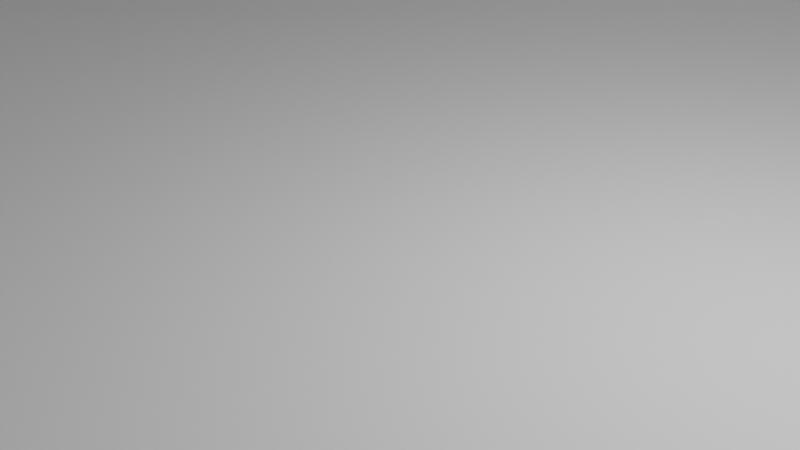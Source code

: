 # Source: MessHallCollision.blend  (saved by Blender 2.93.20; exported with 4.5.12 LTS)
import bpy
from mathutils import Matrix  # noqa: F401  (used for matrix-valued properties, if any)

bpy.ops.wm.read_factory_settings(use_empty=True)
scene = bpy.context.scene
scene.name = 'Scene'

# ---- collections
col_collection = bpy.data.collections.new('Collection'); scene.collection.children.link(col_collection)

# ---- world
world_world = bpy.data.worlds.new('World'); scene.world = world_world
world_world.use_nodes = True; world_world.node_tree.nodes.clear()
_N = world_world.node_tree.nodes; _L = world_world.node_tree.links
n0 = _N.new('ShaderNodeOutputWorld'); n0.name = 'World Output'; n0.location = (300, 300)
n1 = _N.new('ShaderNodeBackground'); n1.name = 'Background'; n1.location = (10, 300)
n1.inputs[0].default_value = (0.05088, 0.05088, 0.05088, 1.0)
_L.new(n1.outputs[0], n0.inputs[0])
n0.is_active_output = True
world_world.color = (0.05088, 0.05088, 0.05088)
world_world.use_sun_shadow = False
world_world.sun_shadow_jitter_overblur = 0.0

# ---- cameras
cam_camera = bpy.data.cameras.new('Camera')
cam_camera.clip_end = 100.0
cam_camera.ortho_scale = 7.314

# ---- lights
light_light = bpy.data.lights.new('Light', 'POINT')
light_light.transmission_factor = 0.0
light_light.energy = 1000.0
light_light.shadow_soft_size = 0.1
light_light.shadow_maximum_resolution = 0.006
light_light.use_absolute_resolution = True

# ---- meshes
me_cube_046 = bpy.data.meshes.new('Cube.046')
me_cube_046.from_pydata([(-13.73, -10.35, -12.08), (-13.73, -10.35, 1.0), (-13.53, 18.26, -12.08), (-13.53, 18.26, 1.0), (5.821, -15.94, -12.08), (5.821, -15.94, 1.0), (20.28, 9.099, -12.08), (20.28, 9.099, 1.0), (-22.6, 3.664, -12.08), (-22.6, 3.664, 1.0), (-13.68, -3.2, -12.08), (-13.68, -3.2, 1.0), (-13.49, 5.706, 1.0), (-13.49, 5.706, -12.08), (21.25, -7.761, -12.08), (21.25, -7.761, 1.0), (9.436, -9.683, 1.0), (9.436, -9.683, -12.08), (13.97, -1.983, -12.08), (13.97, -1.983, 1.0), (17.27, -14.6, -12.08), (17.27, -14.6, 1.0), (-22.48, -3.817, 1.0), (-22.48, -3.817, -12.08), (5.624, 18.18, -12.08), (5.624, 18.18, 1.0)], [], [(13, 12, 3, 2), (24, 25, 7, 6), (17, 16, 5, 4), (4, 5, 1, 0), (2, 24, 6, 18, 14, 20, 17, 4, 0, 10, 23, 8, 13), (7, 25, 3, 12, 9, 22, 11, 1, 5, 16, 21, 15, 19), (23, 22, 9, 8), (0, 1, 11, 10), (8, 9, 12, 13), (18, 19, 15, 14), (20, 21, 16, 17), (6, 7, 19, 18), (14, 15, 21, 20), (10, 11, 22, 23), (2, 3, 25, 24)])
_uv = me_cube_046.uv_layers.new(name='UVMap')
_uv.uv.foreach_set('vector', [0.375, 0.1875, 0.625, 0.1875, 0.625, 0.25, 0.375, 0.25, 0.375, 0.375, 0.625, 0.375, 0.625, 0.5, 0.375, 0.5, 0.375, 0.6875, 0.625, 0.6875, 0.625, 0.75, 0.375, 0.75, 0.375, 0.75, 0.625, 0.75, 0.625, 1.0, 0.375, 1.0, 0.125, 0.5, 0.25, 0.5, 0.375, 0.5, 0.375, 0.5625, 0.375, 0.625, 0.375, 0.6562, 0.375, 0.6875, 0.375, 0.75, 0.125, 0.75, 0.125, 0.6875, 0.125, 0.6562, 0.125, 0.625, 0.125, 0.5625, 0.625, 0.5, 0.75, 0.5, 0.875, 0.5, 0.875, 0.5625, 0.875, 0.625, 0.875, 0.6562, 0.875, 0.6875, 0.875, 0.75, 0.625, 0.75, 0.625, 0.6875, 0.625, 0.6562, 0.625, 0.625, 0.625, 0.5625, 0.375, 0.09375, 0.625, 0.09375, 0.625, 0.125, 0.375, 0.125, 0.375, 0.0, 0.625, 0.0, 0.625, 0.0625, 0.375, 0.0625, 0.375, 0.125, 0.625, 0.125, 0.625, 0.1875, 0.375, 0.1875, 0.375, 0.5625, 0.625, 0.5625, 0.625, 0.625, 0.375, 0.625, 0.375, 0.6562, 0.625, 0.6562, 0.625, 0.6875, 0.375, 0.6875, 0.375, 0.5, 0.625, 0.5, 0.625, 0.5625, 0.375, 0.5625, 0.375, 0.625, 0.625, 0.625, 0.625, 0.6562, 0.375, 0.6562, 0.375, 0.0625, 0.625, 0.0625, 0.625, 0.09375, 0.375, 0.09375, 0.375, 0.25, 0.625, 0.25, 0.625, 0.375, 0.375, 0.375])
me_cube_046.use_remesh_fix_poles = True
me_cube_046.use_remesh_preserve_attributes = False
me_cube_046.update()

# ---- objects
ob_light = bpy.data.objects.new('Light', light_light)
ob_camera = bpy.data.objects.new('Camera', cam_camera)
ob_collisionmesshall = bpy.data.objects.new('CollisionMessHall', me_cube_046)

# ---- transforms, parenting, visibility, modifiers, constraints
ob_light.location = (4.076, 1.005, 5.904)
ob_light.rotation_euler = (0.6503, 0.05522, 1.866)
ob_light.lock_rotations_4d = False
ob_light.empty_display_type = 'ARROWS'
ob_light.color = (0.0, 0.0, 0.0, 0.0)
ob_light.lineart.crease_threshold = 0.0
ob_camera.location = (7.359, -6.926, 4.958)
ob_camera.rotation_euler = (1.109, 0.0, 0.8149)
ob_camera.lock_rotations_4d = False
ob_camera.empty_display_type = 'ARROWS'
ob_camera.color = (0.0, 0.0, 0.0, 0.0)
ob_camera.display_type = 'WIRE'
ob_camera.lineart.crease_threshold = 0.0
ob_collisionmesshall.location = (5.777, -3.763, 11.9)
ob_collisionmesshall.rotation_euler = (0.0, -0.0, 0.5236)

# ---- collection membership
col_collection.objects.link(ob_light)
col_collection.objects.link(ob_camera)
col_collection.objects.link(ob_collisionmesshall)

# ---- scene / render settings (as saved in the file)
scene.camera = ob_camera
scene.frame_start = 1; scene.frame_end = 250; scene.frame_set(1)
scene.render.engine = 'BLENDER_EEVEE_NEXT'
scene.cycles.use_denoising = False
scene.cycles.samples = 128
scene.cycles.sampling_pattern = 'TABULATED_SOBOL'
scene.cycles.use_adaptive_sampling = False
scene.cycles.use_light_tree = False
scene.view_settings.view_transform = 'Filmic'
bpy.context.view_layer.update()
